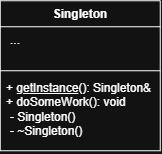

The diagram above was exported from draw.io. Its source (the exported page's mxGraphModel, read from the mxfile embedded in the PNG):
<mxGraphModel dx="806" dy="419" grid="1" gridSize="10" guides="1" tooltips="1" connect="1" arrows="1" fold="1" page="1" pageScale="1" pageWidth="827" pageHeight="1169" math="0" shadow="0">
  <root>
    <mxCell id="0" />
    <mxCell id="1" parent="0" />
    <mxCell id="U8GR0v-QNaJrBru8PEiZ-3" parent="1" style="swimlane;fontStyle=1;align=center;verticalAlign=top;childLayout=stackLayout;horizontal=1;startSize=26;horizontalStack=0;resizeParent=1;resizeParentMax=0;resizeLast=0;collapsible=1;marginBottom=0;whiteSpace=wrap;html=1;" value="Singleton" vertex="1">
      <mxGeometry height="150" width="160" x="230" y="90" as="geometry">
        <mxRectangle height="30" width="90" x="230" y="90" as="alternateBounds" />
      </mxGeometry>
    </mxCell>
    <mxCell id="U8GR0v-QNaJrBru8PEiZ-4" parent="U8GR0v-QNaJrBru8PEiZ-3" style="text;strokeColor=none;fillColor=none;align=left;verticalAlign=top;spacingLeft=4;spacingRight=4;overflow=hidden;rotatable=0;points=[[0,0.5],[1,0.5]];portConstraint=eastwest;whiteSpace=wrap;html=1;" value="&lt;p style=&quot;margin: 0px 0px 0px 4px;&quot;&gt;...&lt;/p&gt;" vertex="1">
      <mxGeometry height="40" width="160" y="26" as="geometry" />
    </mxCell>
    <mxCell id="U8GR0v-QNaJrBru8PEiZ-5" parent="U8GR0v-QNaJrBru8PEiZ-3" style="line;strokeWidth=1;fillColor=none;align=left;verticalAlign=middle;spacingTop=-1;spacingLeft=3;spacingRight=3;rotatable=0;labelPosition=right;points=[];portConstraint=eastwest;strokeColor=inherit;" value="" vertex="1">
      <mxGeometry height="8" width="160" y="66" as="geometry" />
    </mxCell>
    <mxCell id="U8GR0v-QNaJrBru8PEiZ-6" parent="U8GR0v-QNaJrBru8PEiZ-3" style="text;strokeColor=none;fillColor=none;align=left;verticalAlign=top;spacingLeft=4;spacingRight=4;overflow=hidden;rotatable=0;points=[[0,0.5],[1,0.5]];portConstraint=eastwest;whiteSpace=wrap;html=1;" value="+ &lt;u&gt;getInstance&lt;/u&gt;(): Singleton&amp;amp; + doSomeWork(): void&lt;div&gt;&lt;p style=&quot;margin: 0px 0px 0px 4px;&quot;&gt;&lt;span style=&quot;background-color: transparent; color: light-dark(rgb(0, 0, 0), rgb(255, 255, 255));&quot;&gt;- Singleton()&lt;/span&gt;&lt;/p&gt;&lt;p style=&quot;margin: 0px 0px 0px 4px;&quot;&gt;&lt;span style=&quot;background-color: transparent; color: light-dark(rgb(0, 0, 0), rgb(255, 255, 255));&quot;&gt;- ~Singleton()&lt;/span&gt;&lt;/p&gt;&lt;span style=&quot;color: light-dark(rgb(0, 0, 0), rgb(255, 255, 255)); background-color: transparent;&quot;&gt;&amp;nbsp;&lt;/span&gt;&lt;/div&gt;" vertex="1">
      <mxGeometry height="76" width="160" y="74" as="geometry" />
    </mxCell>
  </root>
</mxGraphModel>